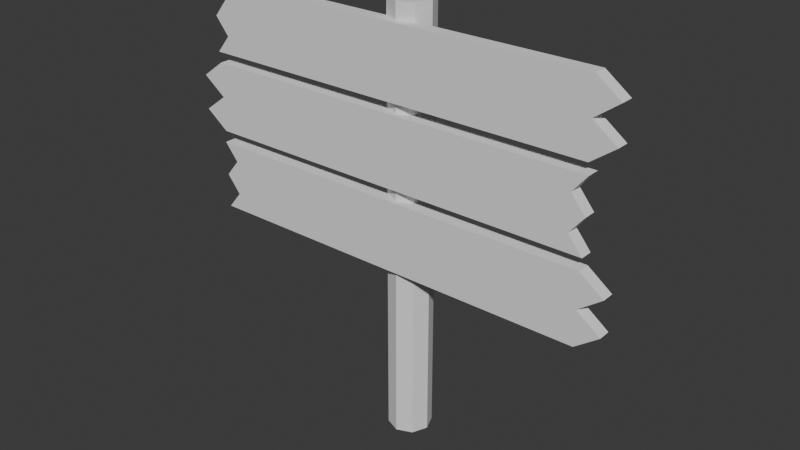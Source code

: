# Source: sign.blend  (saved by Blender 5.2.44; exported with 4.5.12 LTS)
import bpy
from mathutils import Matrix  # noqa: F401  (used for matrix-valued properties, if any)

bpy.ops.wm.read_factory_settings(use_empty=True)
scene = bpy.context.scene
scene.name = 'Scene'

# ---- collections
col_collection = bpy.data.collections.new('Collection'); scene.collection.children.link(col_collection)

# ---- world
world_world = bpy.data.worlds.new('World'); scene.world = world_world
world_world.use_nodes = True; world_world.node_tree.nodes.clear()
_N = world_world.node_tree.nodes; _L = world_world.node_tree.links
n0 = _N.new('ShaderNodeOutputWorld'); n0.name = 'World Output'; n0.location = (200, 100)
n1 = _N.new('ShaderNodeBackground'); n1.name = 'Background'; n1.location = (-200, 100)
n1.inputs[0].default_value = (0.05088, 0.05088, 0.05088, 1.0)
_L.new(n1.outputs[0], n0.inputs[0])
n0.is_active_output = True
world_world.color = (0.05088, 0.05088, 0.05088)
world_world.sun_shadow_jitter_overblur = 0.0

# ---- meshes
me_plane_002 = bpy.data.meshes.new('Plane.002')
me_plane_002.from_pydata([(-1.0, 9.769, 0.0644), (0.8892, 9.769, 0.0644), (-1.0, 11.77, 0.0644), (0.8892, 11.77, 0.0644), (-0.9328, 11.27, 0.0644), (-1.0, 10.77, 0.0644), (-0.9328, 10.27, 0.0644), (1.0, 10.27, 0.0644), (0.8892, 10.77, 0.0644), (1.0, 11.27, 0.0644), (-0.9328, 10.27, 0.1233), (-1.0, 9.769, 0.1233), (0.8892, 9.769, 0.1233), (1.0, 11.27, 0.1233), (0.8892, 11.77, 0.1233), (-1.0, 11.77, 0.1233), (-0.9328, 11.27, 0.1233), (-1.0, 10.77, 0.1233), (1.0, 10.27, 0.1233), (0.8892, 10.77, 0.1233), (0.0, 0.0, -0.1), (0.0, 12.24, -0.1), (0.07071, 0.0, -0.07071), (0.07071, 12.24, -0.07071), (0.1, 0.0, 0.0), (0.1, 12.24, -8.941e-08), (0.07071, 0.0, 0.07071), (0.07071, 12.24, 0.07071), (0.0, 0.0, 0.1), (0.0, 12.24, 0.1), (-0.07071, 0.0, 0.07071), (-0.07071, 12.24, 0.07071), (-0.1, 0.0, 0.0), (-0.1, 12.24, -8.941e-08), (-0.07071, 0.0, -0.07071), (-0.07071, 12.24, -0.07071), (-1.0, 5.12, 0.0644), (0.8892, 5.12, 0.0644), (-1.0, 7.12, 0.0644), (0.8892, 7.12, 0.0644), (-0.9328, 6.62, 0.0644), (-1.0, 6.12, 0.0644), (-0.9328, 5.62, 0.0644), (1.0, 5.62, 0.0644), (0.8892, 6.12, 0.0644), (1.0, 6.62, 0.0644), (-0.9328, 5.62, 0.1233), (-1.0, 5.12, 0.1233), (0.8892, 5.12, 0.1233), (1.0, 6.62, 0.1233), (0.8892, 7.12, 0.1233), (-1.0, 7.12, 0.1233), (-0.9328, 6.62, 0.1233), (-1.0, 6.12, 0.1233), (1.0, 5.62, 0.1233), (0.8892, 6.12, 0.1233), (0.8965, 7.465, 0.0644), (-0.9927, 7.465, 0.0644), (0.8965, 9.465, 0.0644), (-0.9927, 9.465, 0.0644), (0.8294, 8.965, 0.0644), (0.8965, 8.465, 0.0644), (0.8294, 7.965, 0.0644), (-1.103, 7.965, 0.0644), (-0.9927, 8.465, 0.0644), (-1.103, 8.965, 0.0644), (0.8294, 7.965, 0.1233), (0.8965, 7.465, 0.1233), (-0.9927, 7.465, 0.1233), (-1.103, 8.965, 0.1233), (-0.9927, 9.465, 0.1233), (0.8965, 9.465, 0.1233), (0.8294, 8.965, 0.1233), (0.8965, 8.465, 0.1233), (-1.103, 7.965, 0.1233), (-0.9927, 8.465, 0.1233)], [], [(4, 2, 3, 9), (0, 6, 7, 1), (6, 5, 8, 7), (5, 4, 9, 8), (16, 13, 14, 15), (11, 12, 18, 10), (10, 18, 19, 17), (17, 19, 13, 16), (2, 4, 16, 15), (0, 1, 12, 11), (7, 8, 19, 18), (4, 5, 17, 16), (9, 3, 14, 13), (8, 9, 13, 19), (5, 6, 10, 17), (3, 2, 15, 14), (6, 0, 11, 10), (1, 7, 18, 12), (20, 21, 23, 22), (22, 23, 25, 24), (24, 25, 27, 26), (26, 27, 29, 28), (28, 29, 31, 30), (30, 31, 33, 32), (23, 21, 35, 33, 31, 29, 27, 25), (32, 33, 35, 34), (34, 35, 21, 20), (20, 22, 24, 26, 28, 30, 32, 34), (40, 38, 39, 45), (36, 42, 43, 37), (42, 41, 44, 43), (41, 40, 45, 44), (52, 49, 50, 51), (47, 48, 54, 46), (46, 54, 55, 53), (53, 55, 49, 52), (38, 40, 52, 51), (36, 37, 48, 47), (43, 44, 55, 54), (40, 41, 53, 52), (45, 39, 50, 49), (44, 45, 49, 55), (41, 42, 46, 53), (39, 38, 51, 50), (42, 36, 47, 46), (37, 43, 54, 48), (60, 65, 59, 58), (56, 57, 63, 62), (62, 63, 64, 61), (61, 64, 65, 60), (72, 71, 70, 69), (67, 66, 74, 68), (66, 73, 75, 74), (73, 72, 69, 75), (58, 71, 72, 60), (56, 67, 68, 57), (63, 74, 75, 64), (60, 72, 73, 61), (65, 69, 70, 59), (64, 75, 69, 65), (61, 73, 66, 62), (59, 70, 71, 58), (62, 66, 67, 56), (57, 68, 74, 63)])
_uv = me_plane_002.uv_layers.new(name='UVMap')
_uv.uv.foreach_set('vector', [0.0, 0.75, 0.0, 1.0, 1.0, 1.0, 1.0, 0.75, 0.0, 0.0, 0.0, 0.25, 1.0, 0.25, 1.0, 0.0, 0.0, 0.25, 0.0, 0.5, 1.0, 0.5, 1.0, 0.25, 0.0, 0.5, 0.0, 0.75, 1.0, 0.75, 1.0, 0.5, 0.0, 0.75, 1.0, 0.75, 1.0, 1.0, 0.0, 1.0, 0.0, 0.0, 1.0, 0.0, 1.0, 0.25, 0.0, 0.25, 0.0, 0.25, 1.0, 0.25, 1.0, 0.5, 0.0, 0.5, 0.0, 0.5, 1.0, 0.5, 1.0, 0.75, 0.0, 0.75, 0.0, 1.0, 0.0, 0.75, 0.0, 0.75, 0.0, 1.0, 0.0, 0.0, 1.0, 0.0, 1.0, 0.0, 0.0, 0.0, 1.0, 0.25, 1.0, 0.5, 1.0, 0.5, 1.0, 0.25, 0.0, 0.75, 0.0, 0.5, 0.0, 0.5, 0.0, 0.75, 1.0, 0.75, 1.0, 1.0, 1.0, 1.0, 1.0, 0.75, 1.0, 0.5, 1.0, 0.75, 1.0, 0.75, 1.0, 0.5, 0.0, 0.5, 0.0, 0.25, 0.0, 0.25, 0.0, 0.5, 1.0, 1.0, 0.0, 1.0, 0.0, 1.0, 1.0, 1.0, 0.0, 0.25, 0.0, 0.0, 0.0, 0.0, 0.0, 0.25, 1.0, 0.0, 1.0, 0.25, 1.0, 0.25, 1.0, 0.0, 1.0, 0.5, 1.0, 1.0, 0.875, 1.0, 0.875, 0.5, 0.875, 0.5, 0.875, 1.0, 0.75, 1.0, 0.75, 0.5, 0.75, 0.5, 0.75, 1.0, 0.625, 1.0, 0.625, 0.5, 0.625, 0.5, 0.625, 1.0, 0.5, 1.0, 0.5, 0.5, 0.5, 0.5, 0.5, 1.0, 0.375, 1.0, 0.375, 0.5, 0.375, 0.5, 0.375, 1.0, 0.25, 1.0, 0.25, 0.5, 0.4197, 0.4197, 0.25, 0.49, 0.08029, 0.4197, 0.01, 0.25, 0.08029, 0.08029, 0.25, 0.01, 0.4197, 0.08029, 0.49, 0.25, 0.25, 0.5, 0.25, 1.0, 0.125, 1.0, 0.125, 0.5, 0.125, 0.5, 0.125, 1.0, 0.0, 1.0, 0.0, 0.5, 0.75, 0.49, 0.9197, 0.4197, 0.99, 0.25, 0.9197, 0.08029, 0.75, 0.01, 0.5803, 0.08029, 0.51, 0.25, 0.5803, 0.4197, 0.0, 0.75, 0.0, 1.0, 1.0, 1.0, 1.0, 0.75, 0.0, 0.0, 0.0, 0.25, 1.0, 0.25, 1.0, 0.0, 0.0, 0.25, 0.0, 0.5, 1.0, 0.5, 1.0, 0.25, 0.0, 0.5, 0.0, 0.75, 1.0, 0.75, 1.0, 0.5, 0.0, 0.75, 1.0, 0.75, 1.0, 1.0, 0.0, 1.0, 0.0, 0.0, 1.0, 0.0, 1.0, 0.25, 0.0, 0.25, 0.0, 0.25, 1.0, 0.25, 1.0, 0.5, 0.0, 0.5, 0.0, 0.5, 1.0, 0.5, 1.0, 0.75, 0.0, 0.75, 0.0, 1.0, 0.0, 0.75, 0.0, 0.75, 0.0, 1.0, 0.0, 0.0, 1.0, 0.0, 1.0, 0.0, 0.0, 0.0, 1.0, 0.25, 1.0, 0.5, 1.0, 0.5, 1.0, 0.25, 0.0, 0.75, 0.0, 0.5, 0.0, 0.5, 0.0, 0.75, 1.0, 0.75, 1.0, 1.0, 1.0, 1.0, 1.0, 0.75, 1.0, 0.5, 1.0, 0.75, 1.0, 0.75, 1.0, 0.5, 0.0, 0.5, 0.0, 0.25, 0.0, 0.25, 0.0, 0.5, 1.0, 1.0, 0.0, 1.0, 0.0, 1.0, 1.0, 1.0, 0.0, 0.25, 0.0, 0.0, 0.0, 0.0, 0.0, 0.25, 1.0, 0.0, 1.0, 0.25, 1.0, 0.25, 1.0, 0.0, 0.0, 0.75, 1.0, 0.75, 1.0, 1.0, 0.0, 1.0, 0.0, 0.0, 1.0, 0.0, 1.0, 0.25, 0.0, 0.25, 0.0, 0.25, 1.0, 0.25, 1.0, 0.5, 0.0, 0.5, 0.0, 0.5, 1.0, 0.5, 1.0, 0.75, 0.0, 0.75, 0.0, 0.75, 0.0, 1.0, 1.0, 1.0, 1.0, 0.75, 0.0, 0.0, 0.0, 0.25, 1.0, 0.25, 1.0, 0.0, 0.0, 0.25, 0.0, 0.5, 1.0, 0.5, 1.0, 0.25, 0.0, 0.5, 0.0, 0.75, 1.0, 0.75, 1.0, 0.5, 0.0, 1.0, 0.0, 1.0, 0.0, 0.75, 0.0, 0.75, 0.0, 0.0, 0.0, 0.0, 1.0, 0.0, 1.0, 0.0, 1.0, 0.25, 1.0, 0.25, 1.0, 0.5, 1.0, 0.5, 0.0, 0.75, 0.0, 0.75, 0.0, 0.5, 0.0, 0.5, 1.0, 0.75, 1.0, 0.75, 1.0, 1.0, 1.0, 1.0, 1.0, 0.5, 1.0, 0.5, 1.0, 0.75, 1.0, 0.75, 0.0, 0.5, 0.0, 0.5, 0.0, 0.25, 0.0, 0.25, 1.0, 1.0, 1.0, 1.0, 0.0, 1.0, 0.0, 1.0, 0.0, 0.25, 0.0, 0.25, 0.0, 0.0, 0.0, 0.0, 1.0, 0.0, 1.0, 0.0, 1.0, 0.25, 1.0, 0.25])
me_plane_002.update()

# ---- objects
ob_plane_002 = bpy.data.objects.new('Plane.002', me_plane_002)

# ---- transforms, parenting, visibility, modifiers, constraints
ob_plane_002.location = (0.0, 0.0, 0.0)
ob_plane_002.rotation_euler = (1.571, -0.0, 0.0)
ob_plane_002.scale = (1.0, 0.1634, 1.0)

# ---- collection membership
col_collection.objects.link(ob_plane_002)

# ---- scene / render settings (as saved in the file)
scene.frame_start = 1; scene.frame_end = 250; scene.frame_set(1)
scene.render.engine = 'BLENDER_EEVEE_NEXT'
scene.render.bake_bias = 0.0
scene.render.bake_samples = 0
scene.render.compositor_device = 'GPU'
scene.eevee.use_volume_custom_range = False
scene.eevee.fast_gi_thickness_near = 0.1
scene.eevee.fast_gi_thickness_far = 0.0
scene.eevee.ray_tracing_options.screen_trace_thickness = 0.1
bpy.context.view_layer.update()

# ---- added for rendering (the .blend has no active camera and no usable light): camera, sun
cam_auto = bpy.data.cameras.new('AutoCamera')
cam_auto.lens = 50.0
cam_auto.sensor_width = 36.0
cam_auto.clip_end = 1000.0
ob_auto_camera = bpy.data.objects.new('AutoCamera', cam_auto)
scene.collection.objects.link(ob_auto_camera)
ob_auto_camera.location = (2.64168, -3.24374, 3.15473)
ob_auto_camera.rotation_euler = (1.09748, -7.21219e-08, 0.694738)
scene.camera = ob_auto_camera
light_auto_sun = bpy.data.lights.new('AutoSun', 'SUN')
light_auto_sun.energy = 3.0
light_auto_sun.angle = 0.0523599
ob_auto_sun = bpy.data.objects.new('AutoSun', light_auto_sun)
scene.collection.objects.link(ob_auto_sun)
ob_auto_sun.rotation_euler = (0.872665, 0.174533, 0.523599)
bpy.context.view_layer.update()
